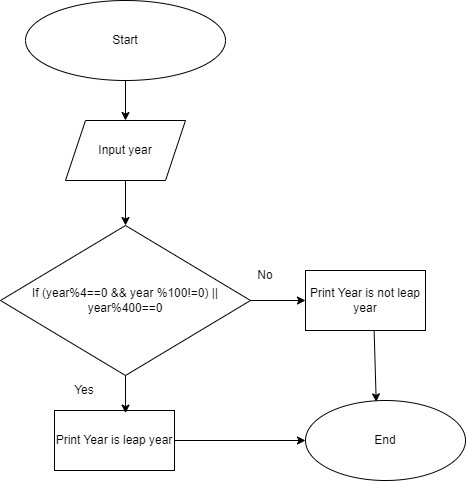

The diagram above was exported from draw.io. Its source (the exported page's mxGraphModel, read from the mxfile embedded in the PNG):
<mxGraphModel dx="794" dy="412" grid="1" gridSize="10" guides="1" tooltips="1" connect="1" arrows="1" fold="1" page="1" pageScale="1" pageWidth="827" pageHeight="1169" math="0" shadow="0">
  <root>
    <mxCell id="WIyWlLk6GJQsqaUBKTNV-0" />
    <mxCell id="WIyWlLk6GJQsqaUBKTNV-1" parent="WIyWlLk6GJQsqaUBKTNV-0" />
    <mxCell id="jkdKmq4mXnQ2z15NUaTw-0" value="Start" style="ellipse;whiteSpace=wrap;html=1;" vertex="1" parent="WIyWlLk6GJQsqaUBKTNV-1">
      <mxGeometry x="200" y="20" width="200" height="80" as="geometry" />
    </mxCell>
    <mxCell id="jkdKmq4mXnQ2z15NUaTw-1" value="Input year" style="shape=parallelogram;perimeter=parallelogramPerimeter;whiteSpace=wrap;html=1;fixedSize=1;" vertex="1" parent="WIyWlLk6GJQsqaUBKTNV-1">
      <mxGeometry x="240" y="140" width="120" height="60" as="geometry" />
    </mxCell>
    <mxCell id="jkdKmq4mXnQ2z15NUaTw-2" value="If (year%4==0 &amp;amp;&amp;amp; year %100!=0) || year%400==0" style="rhombus;whiteSpace=wrap;html=1;" vertex="1" parent="WIyWlLk6GJQsqaUBKTNV-1">
      <mxGeometry x="175" y="245" width="250" height="150" as="geometry" />
    </mxCell>
    <mxCell id="jkdKmq4mXnQ2z15NUaTw-3" value="Print Year is leap year" style="rounded=0;whiteSpace=wrap;html=1;" vertex="1" parent="WIyWlLk6GJQsqaUBKTNV-1">
      <mxGeometry x="229" y="430" width="120" height="60" as="geometry" />
    </mxCell>
    <mxCell id="jkdKmq4mXnQ2z15NUaTw-4" value="Print Year is not leap year" style="rounded=0;whiteSpace=wrap;html=1;" vertex="1" parent="WIyWlLk6GJQsqaUBKTNV-1">
      <mxGeometry x="480" y="290" width="120" height="60" as="geometry" />
    </mxCell>
    <mxCell id="jkdKmq4mXnQ2z15NUaTw-5" value="End" style="ellipse;whiteSpace=wrap;html=1;" vertex="1" parent="WIyWlLk6GJQsqaUBKTNV-1">
      <mxGeometry x="480" y="420" width="160" height="80" as="geometry" />
    </mxCell>
    <mxCell id="jkdKmq4mXnQ2z15NUaTw-6" value="" style="endArrow=classic;html=1;rounded=0;exitX=0.5;exitY=1;exitDx=0;exitDy=0;entryX=0.5;entryY=0;entryDx=0;entryDy=0;" edge="1" parent="WIyWlLk6GJQsqaUBKTNV-1" source="jkdKmq4mXnQ2z15NUaTw-0" target="jkdKmq4mXnQ2z15NUaTw-1">
      <mxGeometry width="50" height="50" relative="1" as="geometry">
        <mxPoint x="220" y="450" as="sourcePoint" />
        <mxPoint x="270" y="400" as="targetPoint" />
      </mxGeometry>
    </mxCell>
    <mxCell id="jkdKmq4mXnQ2z15NUaTw-7" value="" style="endArrow=classic;html=1;rounded=0;exitX=0.5;exitY=1;exitDx=0;exitDy=0;entryX=0.5;entryY=0;entryDx=0;entryDy=0;" edge="1" parent="WIyWlLk6GJQsqaUBKTNV-1" source="jkdKmq4mXnQ2z15NUaTw-1" target="jkdKmq4mXnQ2z15NUaTw-2">
      <mxGeometry width="50" height="50" relative="1" as="geometry">
        <mxPoint x="220" y="290" as="sourcePoint" />
        <mxPoint x="270" y="240" as="targetPoint" />
      </mxGeometry>
    </mxCell>
    <mxCell id="jkdKmq4mXnQ2z15NUaTw-8" value="" style="endArrow=classic;html=1;rounded=0;exitX=1;exitY=0.5;exitDx=0;exitDy=0;entryX=0;entryY=0.5;entryDx=0;entryDy=0;" edge="1" parent="WIyWlLk6GJQsqaUBKTNV-1" source="jkdKmq4mXnQ2z15NUaTw-2" target="jkdKmq4mXnQ2z15NUaTw-4">
      <mxGeometry width="50" height="50" relative="1" as="geometry">
        <mxPoint x="220" y="290" as="sourcePoint" />
        <mxPoint x="270" y="240" as="targetPoint" />
      </mxGeometry>
    </mxCell>
    <mxCell id="jkdKmq4mXnQ2z15NUaTw-9" value="" style="endArrow=classic;html=1;rounded=0;exitX=0.5;exitY=1;exitDx=0;exitDy=0;entryX=0.592;entryY=0.044;entryDx=0;entryDy=0;entryPerimeter=0;" edge="1" parent="WIyWlLk6GJQsqaUBKTNV-1" source="jkdKmq4mXnQ2z15NUaTw-2" target="jkdKmq4mXnQ2z15NUaTw-3">
      <mxGeometry width="50" height="50" relative="1" as="geometry">
        <mxPoint x="220" y="290" as="sourcePoint" />
        <mxPoint x="270" y="240" as="targetPoint" />
      </mxGeometry>
    </mxCell>
    <mxCell id="jkdKmq4mXnQ2z15NUaTw-10" value="Yes" style="text;html=1;strokeColor=none;fillColor=none;align=center;verticalAlign=middle;whiteSpace=wrap;rounded=0;" vertex="1" parent="WIyWlLk6GJQsqaUBKTNV-1">
      <mxGeometry x="229" y="395" width="60" height="30" as="geometry" />
    </mxCell>
    <mxCell id="jkdKmq4mXnQ2z15NUaTw-11" value="No" style="text;html=1;strokeColor=none;fillColor=none;align=center;verticalAlign=middle;whiteSpace=wrap;rounded=0;" vertex="1" parent="WIyWlLk6GJQsqaUBKTNV-1">
      <mxGeometry x="410" y="280" width="60" height="30" as="geometry" />
    </mxCell>
    <mxCell id="jkdKmq4mXnQ2z15NUaTw-12" value="" style="endArrow=classic;html=1;rounded=0;exitX=1;exitY=0.5;exitDx=0;exitDy=0;entryX=0;entryY=0.5;entryDx=0;entryDy=0;" edge="1" parent="WIyWlLk6GJQsqaUBKTNV-1" source="jkdKmq4mXnQ2z15NUaTw-3" target="jkdKmq4mXnQ2z15NUaTw-5">
      <mxGeometry width="50" height="50" relative="1" as="geometry">
        <mxPoint x="220" y="390" as="sourcePoint" />
        <mxPoint x="270" y="340" as="targetPoint" />
      </mxGeometry>
    </mxCell>
    <mxCell id="jkdKmq4mXnQ2z15NUaTw-13" value="" style="endArrow=classic;html=1;rounded=0;exitX=0.572;exitY=1.011;exitDx=0;exitDy=0;exitPerimeter=0;entryX=0.442;entryY=0.017;entryDx=0;entryDy=0;entryPerimeter=0;" edge="1" parent="WIyWlLk6GJQsqaUBKTNV-1" source="jkdKmq4mXnQ2z15NUaTw-4" target="jkdKmq4mXnQ2z15NUaTw-5">
      <mxGeometry width="50" height="50" relative="1" as="geometry">
        <mxPoint x="220" y="390" as="sourcePoint" />
        <mxPoint x="540" y="420" as="targetPoint" />
      </mxGeometry>
    </mxCell>
  </root>
</mxGraphModel>